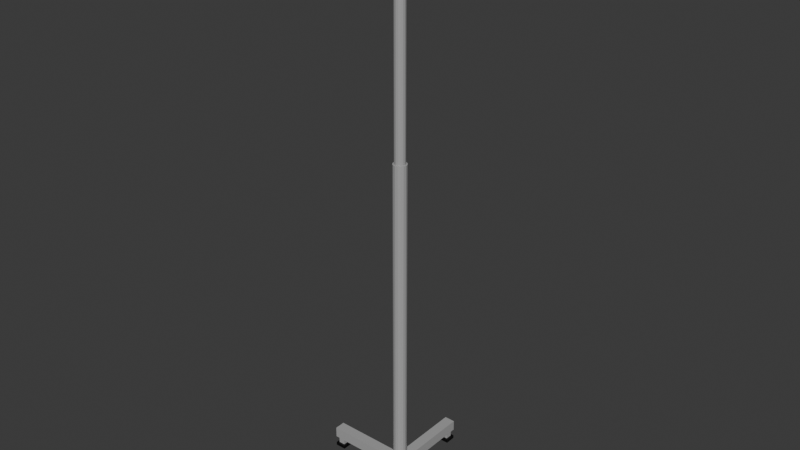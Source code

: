 # Source: AtrilPortasueroDosGanchos_.blend  (saved by Blender 4.2.66; exported with 4.5.12 LTS)
import bpy
from mathutils import Matrix  # noqa: F401  (used for matrix-valued properties, if any)

bpy.ops.wm.read_factory_settings(use_empty=True)
scene = bpy.context.scene
scene.name = 'Scene'

# ---- collections
col_collection = bpy.data.collections.new('Collection'); scene.collection.children.link(col_collection)

# ---- materials (node trees are filled in below, after node groups)
mat_metal = bpy.data.materials.new('Metal')
mat_negro = bpy.data.materials.new('Negro')

# ---- material node trees
mat_metal.use_nodes = True; mat_metal.node_tree.nodes.clear()
_N = mat_metal.node_tree.nodes; _L = mat_metal.node_tree.links
n0 = _N.new('ShaderNodeBsdfPrincipled'); n0.name = 'Principled BSDF'; n0.location = (10, 300)
n0.inputs[0].default_value = (0.4, 0.4, 0.4, 1.0)
n1 = _N.new('ShaderNodeOutputMaterial'); n1.name = 'Material Output'; n1.location = (300, 300)
_L.new(n0.outputs[0], n1.inputs[0])
n1.is_active_output = True
mat_negro.use_nodes = True; mat_negro.node_tree.nodes.clear()
_N = mat_negro.node_tree.nodes; _L = mat_negro.node_tree.links
n0 = _N.new('ShaderNodeBsdfPrincipled'); n0.name = 'Principled BSDF'; n0.location = (10, 300)
n0.inputs[0].default_value = (0.0, 0.0, 0.0, 1.0)
n1 = _N.new('ShaderNodeOutputMaterial'); n1.name = 'Material Output'; n1.location = (300, 300)
_L.new(n0.outputs[0], n1.inputs[0])
n1.is_active_output = True

# ---- world
world_world = bpy.data.worlds.new('World'); scene.world = world_world
world_world.use_nodes = True; world_world.node_tree.nodes.clear()
_N = world_world.node_tree.nodes; _L = world_world.node_tree.links
n0 = _N.new('ShaderNodeOutputWorld'); n0.name = 'World Output'; n0.location = (300, 300)
n1 = _N.new('ShaderNodeBackground'); n1.name = 'Background'; n1.location = (10, 300)
n1.inputs[0].default_value = (0.05088, 0.05088, 0.05088, 1.0)
_L.new(n1.outputs[0], n0.inputs[0])
n0.is_active_output = True
world_world.color = (0.05088, 0.05088, 0.05088)
world_world.sun_shadow_jitter_overblur = 0.0

# ---- meshes
me_cube_003 = bpy.data.meshes.new('Cube.003')
me_cube_003.from_pydata([(-0.01, -0.01, -0.01), (-0.01, 0.01, -0.01), (0.01, -0.01, -0.01), (0.01, 0.01, -0.01), (-0.01, -0.01, -0.003847), (-0.01, 0.01, -0.003847), (0.01, 0.01, -0.003847), (0.01, -0.01, -0.003847), (-0.006126, -0.006126, -0.003847), (-0.006126, -0.006126, 0.01), (-0.006126, 0.006126, 0.01), (0.006126, 0.006126, 0.01), (0.006126, -0.006126, 0.01), (-0.006126, 0.006126, -0.003847), (0.006126, 0.006126, -0.003847), (0.006126, -0.006126, -0.003847), (-0.15, 0.13, 0.01), (-0.15, 0.13, 0.03), (-0.15, 0.15, 0.01), (-0.15, 0.15, 0.03), (0.15, 0.13, 0.01), (0.15, 0.13, 0.03), (0.15, 0.15, 0.01), (0.15, 0.15, 0.03), (0.01, -0.01, 0.01), (0.01, -0.01, 0.03), (-0.01, -0.01, 0.01), (-0.01, -0.01, 0.03), (0.01, 0.29, 0.01), (0.01, 0.29, 0.03), (-0.01, 0.29, 0.01), (-0.01, 0.29, 0.03), (-0.15, 0.13, -0.01), (-0.15, 0.15, -0.01), (-0.13, 0.13, -0.01), (-0.13, 0.15, -0.01), (-0.15, 0.13, -0.003847), (-0.15, 0.15, -0.003847), (-0.13, 0.15, -0.003847), (-0.13, 0.13, -0.003847), (-0.1461, 0.1339, -0.003847), (-0.1461, 0.1339, 0.01), (-0.1461, 0.1461, 0.01), (-0.1339, 0.1461, 0.01), (-0.1339, 0.1339, 0.01), (-0.1461, 0.1461, -0.003847), (-0.1339, 0.1461, -0.003847), (-0.1339, 0.1339, -0.003847), (-0.01, 0.27, -0.01), (-0.01, 0.29, -0.01), (0.01, 0.27, -0.01), (0.01, 0.29, -0.01), (-0.01, 0.27, -0.003847), (-0.01, 0.29, -0.003847), (0.01, 0.29, -0.003847), (0.01, 0.27, -0.003847), (-0.006126, 0.2739, -0.003847), (-0.006126, 0.2739, 0.01), (-0.006126, 0.2861, 0.01), (0.006126, 0.2861, 0.01), (0.006126, 0.2739, 0.01), (-0.006126, 0.2861, -0.003847), (0.006126, 0.2861, -0.003847), (0.006126, 0.2739, -0.003847), (0.13, 0.13, -0.01), (0.13, 0.15, -0.01), (0.15, 0.13, -0.01), (0.15, 0.15, -0.01), (0.13, 0.13, -0.003847), (0.13, 0.15, -0.003847), (0.15, 0.15, -0.003847), (0.15, 0.13, -0.003847), (0.1339, 0.1339, -0.003847), (0.1339, 0.1339, 0.01), (0.1339, 0.1461, 0.01), (0.1461, 0.1461, 0.01), (0.1461, 0.1339, 0.01), (0.1339, 0.1461, -0.003847), (0.1461, 0.1461, -0.003847), (0.1461, 0.1339, -0.003847), (-0.04773, 0.09934, 1.026), (0.04066, 0.1877, 1.026), (-0.04726, 0.09887, 1.023), (0.04113, 0.1873, 1.023), (-0.04596, 0.09757, 1.021), (0.04243, 0.186, 1.021), (-0.04419, 0.09581, 1.021), (0.04419, 0.1842, 1.021), (-0.04243, 0.09404, 1.021), (0.04596, 0.1824, 1.021), (-0.04113, 0.09274, 1.023), (0.04726, 0.1811, 1.023), (-0.04066, 0.09227, 1.026), (0.04773, 0.1807, 1.026), (-0.04113, 0.09274, 1.028), (0.04726, 0.1811, 1.028), (-0.04243, 0.09404, 1.03), (0.04596, 0.1824, 1.03), (-0.04419, 0.09581, 1.031), (0.04419, 0.1842, 1.031), (-0.04596, 0.09757, 1.03), (0.04243, 0.186, 1.03), (-0.04726, 0.09887, 1.028), (0.04113, 0.1873, 1.028), (-0.05834, 0.08873, 1.014), (-0.05786, 0.08826, 1.012), (0.05174, 0.1979, 1.012), (0.05127, 0.1983, 1.014), (-0.05657, 0.08697, 1.01), (0.05303, 0.1966, 1.01), (-0.0548, 0.0852, 1.009), (0.0548, 0.1948, 1.009), (-0.05303, 0.08343, 1.01), (0.05657, 0.193, 1.01), (-0.05174, 0.08214, 1.012), (0.05786, 0.1917, 1.012), (-0.05127, 0.08166, 1.014), (0.05834, 0.1913, 1.014), (-0.05174, 0.08214, 1.017), (0.05786, 0.1917, 1.017), (-0.05303, 0.08343, 1.018), (0.05657, 0.193, 1.018), (-0.0548, 0.0852, 1.019), (0.0548, 0.1948, 1.019), (-0.05657, 0.08697, 1.018), (0.05303, 0.1966, 1.018), (-0.05786, 0.08826, 1.017), (0.05174, 0.1979, 1.017), (-0.05834, 0.08873, 1.014), (-0.05786, 0.08826, 1.012), (0.05174, 0.1979, 1.012), (0.05127, 0.1983, 1.014), (-0.05657, 0.08697, 1.01), (0.05303, 0.1966, 1.01), (-0.0548, 0.0852, 1.009), (0.0548, 0.1948, 1.009), (-0.05303, 0.08343, 1.01), (0.05657, 0.193, 1.01), (-0.05174, 0.08214, 1.012), (0.05786, 0.1917, 1.012), (-0.05127, 0.08166, 1.014), (0.05834, 0.1913, 1.014), (-0.05174, 0.08214, 1.017), (0.05786, 0.1917, 1.017), (-0.05303, 0.08343, 1.018), (0.05657, 0.193, 1.018), (-0.0548, 0.0852, 1.019), (0.0548, 0.1948, 1.019), (-0.05657, 0.08697, 1.018), (0.05303, 0.1966, 1.018), (-0.05786, 0.08826, 1.017), (0.05174, 0.1979, 1.017), (-0.06541, 0.08166, 1.025), (-0.06493, 0.08119, 1.022), (0.05881, 0.2049, 1.022), (0.05834, 0.2054, 1.025), (-0.06364, 0.0799, 1.021), (0.0601, 0.2036, 1.021), (-0.06187, 0.07813, 1.02), (0.06187, 0.2019, 1.02), (-0.0601, 0.07636, 1.021), (0.06364, 0.2001, 1.021), (-0.05881, 0.07507, 1.022), (0.06493, 0.1988, 1.022), (-0.05834, 0.07459, 1.025), (0.06541, 0.1983, 1.025), (-0.05881, 0.07507, 1.027), (0.06493, 0.1988, 1.027), (-0.0601, 0.07636, 1.029), (0.06364, 0.2001, 1.029), (-0.06187, 0.07813, 1.03), (0.06187, 0.2019, 1.03), (-0.06364, 0.0799, 1.029), (0.0601, 0.2036, 1.029), (-0.06493, 0.08119, 1.027), (0.05881, 0.2049, 1.027), (0.0, 0.1525, 0.02), (-1.776e-15, 0.1525, 0.62), (0.004784, 0.1515, 0.02), (0.004784, 0.1515, 0.62), (0.008839, 0.1488, 0.02), (0.008839, 0.1488, 0.62), (0.01155, 0.1448, 0.02), (0.01155, 0.1448, 0.62), (0.0125, 0.14, 0.02), (0.0125, 0.14, 0.62), (0.01155, 0.1352, 0.02), (0.01155, 0.1352, 0.62), (0.008839, 0.1312, 0.02), (0.008839, 0.1312, 0.62), (0.004784, 0.1285, 0.02), (0.004784, 0.1285, 0.62), (0.0, 0.1275, 0.02), (-1.776e-15, 0.1275, 0.62), (-0.004784, 0.1285, 0.02), (-0.004784, 0.1285, 0.62), (-0.008839, 0.1312, 0.02), (-0.008839, 0.1312, 0.62), (-0.01155, 0.1352, 0.02), (-0.01155, 0.1352, 0.62), (-0.0125, 0.14, 0.02), (-0.0125, 0.14, 0.62), (-0.01155, 0.1448, 0.02), (-0.01155, 0.1448, 0.62), (-0.008839, 0.1488, 0.02), (-0.008839, 0.1488, 0.62), (-0.004784, 0.1515, 0.02), (-0.004784, 0.1515, 0.62), (0.0, 0.15, 0.62), (-9.992e-16, 0.15, 1.011), (0.003827, 0.1492, 0.62), (0.003827, 0.1492, 1.011), (0.007071, 0.1471, 0.62), (0.007071, 0.1471, 1.011), (0.009239, 0.1438, 0.62), (0.009239, 0.1438, 1.011), (0.01, 0.14, 0.62), (0.01, 0.14, 1.011), (0.009239, 0.1362, 0.62), (0.009239, 0.1362, 1.011), (0.007071, 0.1329, 0.62), (0.007071, 0.1329, 1.011), (0.003827, 0.1308, 0.62), (0.003827, 0.1308, 1.011), (0.0, 0.13, 0.62), (-9.992e-16, 0.13, 1.011), (-0.003827, 0.1308, 0.62), (-0.003827, 0.1308, 1.011), (-0.007071, 0.1329, 0.62), (-0.007071, 0.1329, 1.011), (-0.009239, 0.1362, 0.62), (-0.009239, 0.1362, 1.011), (-0.01, 0.14, 0.62), (-0.01, 0.14, 1.011), (-0.009239, 0.1438, 0.62), (-0.009239, 0.1438, 1.011), (-0.007071, 0.1471, 0.62), (-0.007071, 0.1471, 1.011), (-0.003827, 0.1492, 0.62), (-0.003827, 0.1492, 1.011), (-1.166e-15, 0.145, 1.005), (-1.206e-15, 0.145, 1.025), (0.0025, 0.1443, 1.005), (0.0025, 0.1443, 1.025), (0.00433, 0.1425, 1.005), (0.00433, 0.1425, 1.025), (0.005, 0.14, 1.005), (0.005, 0.14, 1.025), (0.00433, 0.1375, 1.005), (0.00433, 0.1375, 1.025), (0.0025, 0.1357, 1.005), (0.0025, 0.1357, 1.025), (-1.166e-15, 0.135, 1.005), (-1.206e-15, 0.135, 1.025), (-0.0025, 0.1357, 1.005), (-0.0025, 0.1357, 1.025), (-0.00433, 0.1375, 1.005), (-0.00433, 0.1375, 1.025), (-0.005, 0.14, 1.005), (-0.005, 0.14, 1.025), (-0.00433, 0.1425, 1.005), (-0.00433, 0.1425, 1.025), (-0.0025, 0.1443, 1.005), (-0.0025, 0.1443, 1.025)], [], [(1, 3, 2, 0), (8, 9, 10, 13), (2, 7, 4, 0), (3, 6, 7, 2), (1, 5, 6, 3), (0, 4, 5, 1), (13, 10, 11, 14), (14, 11, 12, 15), (15, 12, 9, 8), (7, 6, 5, 4), (16, 17, 19, 18), (18, 19, 23, 22), (22, 23, 21, 20), (20, 21, 17, 16), (18, 22, 20, 16), (23, 19, 17, 21), (24, 25, 27, 26), (26, 27, 31, 30), (30, 31, 29, 28), (28, 29, 25, 24), (26, 30, 28, 24), (31, 27, 25, 29), (33, 35, 34, 32), (40, 41, 42, 45), (34, 39, 36, 32), (35, 38, 39, 34), (33, 37, 38, 35), (32, 36, 37, 33), (45, 42, 43, 46), (46, 43, 44, 47), (47, 44, 41, 40), (39, 38, 37, 36), (49, 51, 50, 48), (56, 57, 58, 61), (50, 55, 52, 48), (51, 54, 55, 50), (49, 53, 54, 51), (48, 52, 53, 49), (61, 58, 59, 62), (62, 59, 60, 63), (63, 60, 57, 56), (55, 54, 53, 52), (65, 67, 66, 64), (72, 73, 74, 77), (66, 71, 68, 64), (67, 70, 71, 66), (65, 69, 70, 67), (64, 68, 69, 65), (77, 74, 75, 78), (78, 75, 76, 79), (79, 76, 73, 72), (71, 70, 69, 68), (80, 81, 83, 82), (82, 83, 85, 84), (84, 85, 87, 86), (86, 87, 89, 88), (88, 89, 91, 90), (90, 91, 93, 92), (92, 93, 95, 94), (94, 95, 97, 96), (96, 97, 99, 98), (98, 99, 101, 100), (97, 95, 119, 121), (100, 101, 103, 102), (102, 103, 81, 80), (87, 85, 109, 111), (125, 123, 147, 149), (108, 110, 134, 132), (83, 81, 107, 106), (90, 92, 116, 114), (100, 102, 126, 124), (93, 91, 115, 117), (103, 101, 125, 127), (86, 88, 112, 110), (96, 98, 122, 120), (89, 87, 111, 113), (99, 97, 121, 123), (82, 84, 108, 105), (92, 94, 118, 116), (102, 80, 104, 126), (85, 83, 106, 109), (95, 93, 117, 119), (81, 103, 127, 107), (88, 90, 114, 112), (98, 100, 124, 122), (91, 89, 113, 115), (101, 99, 123, 125), (84, 86, 110, 108), (94, 96, 120, 118), (80, 82, 105, 104), (131, 151, 175, 155), (136, 138, 162, 160), (116, 118, 142, 140), (111, 109, 133, 135), (124, 126, 150, 148), (119, 117, 141, 143), (110, 112, 136, 134), (127, 125, 149, 151), (118, 120, 144, 142), (113, 111, 135, 137), (126, 104, 128, 150), (104, 105, 129, 128), (121, 119, 143, 145), (112, 114, 138, 136), (107, 127, 151, 131), (106, 107, 131, 130), (120, 122, 146, 144), (115, 113, 137, 139), (105, 108, 132, 129), (123, 121, 145, 147), (114, 116, 140, 138), (109, 106, 130, 133), (122, 124, 148, 146), (117, 115, 139, 141), (154, 155, 175, 173, 171, 169, 167, 165, 163, 161, 159, 157), (152, 153, 156, 158, 160, 162, 164, 166, 168, 170, 172, 174), (130, 131, 155, 154), (144, 146, 170, 168), (139, 137, 161, 163), (129, 132, 156, 153), (147, 145, 169, 171), (138, 140, 164, 162), (133, 130, 154, 157), (146, 148, 172, 170), (141, 139, 163, 165), (132, 134, 158, 156), (149, 147, 171, 173), (140, 142, 166, 164), (135, 133, 157, 159), (148, 150, 174, 172), (143, 141, 165, 167), (134, 136, 160, 158), (151, 149, 173, 175), (142, 144, 168, 166), (137, 135, 159, 161), (150, 128, 152, 174), (128, 129, 153, 152), (145, 143, 167, 169), (176, 177, 179, 178), (178, 179, 181, 180), (180, 181, 183, 182), (182, 183, 185, 184), (184, 185, 187, 186), (186, 187, 189, 188), (188, 189, 191, 190), (190, 191, 193, 192), (192, 193, 195, 194), (194, 195, 197, 196), (196, 197, 199, 198), (198, 199, 201, 200), (200, 201, 203, 202), (202, 203, 205, 204), (179, 177, 207, 205, 203, 201, 199, 197, 195, 193, 191, 189, 187, 185, 183, 181), (204, 205, 207, 206), (206, 207, 177, 176), (176, 178, 180, 182, 184, 186, 188, 190, 192, 194, 196, 198, 200, 202, 204, 206), (208, 209, 211, 210), (210, 211, 213, 212), (212, 213, 215, 214), (214, 215, 217, 216), (216, 217, 219, 218), (218, 219, 221, 220), (220, 221, 223, 222), (222, 223, 225, 224), (224, 225, 227, 226), (226, 227, 229, 228), (228, 229, 231, 230), (230, 231, 233, 232), (232, 233, 235, 234), (234, 235, 237, 236), (211, 209, 239, 237, 235, 233, 231, 229, 227, 225, 223, 221, 219, 217, 215, 213), (236, 237, 239, 238), (238, 239, 209, 208), (208, 210, 212, 214, 216, 218, 220, 222, 224, 226, 228, 230, 232, 234, 236, 238), (240, 241, 243, 242), (242, 243, 245, 244), (244, 245, 247, 246), (246, 247, 249, 248), (248, 249, 251, 250), (250, 251, 253, 252), (252, 253, 255, 254), (254, 255, 257, 256), (256, 257, 259, 258), (258, 259, 261, 260), (243, 241, 263, 261, 259, 257, 255, 253, 251, 249, 247, 245), (260, 261, 263, 262), (262, 263, 241, 240), (240, 242, 244, 246, 248, 250, 252, 254, 256, 258, 260, 262)])
me_cube_003.polygons.foreach_set('material_index', [1, 0, 1, 1, 0, 1, 0, 0, 0, 1, 0, 0, 0, 0, 0, 0, 0, 0, 0, 0, 0, 0, 1, 0, 1, 1, 0, 1, 0, 0, 0, 1, 1, 0, 1, 1, 1, 1, 0, 0, 0, 1, 1, 0, 1, 1, 1, 1, 0, 0, 0, 1, 0, 0, 0, 0, 0, 0, 0, 0, 0, 0, 0, 0, 0, 0, 0, 0, 0, 0, 0, 0, 0, 0, 0, 0, 0, 0, 0, 0, 0, 0, 0, 0, 0, 0, 0, 0, 0, 0, 0, 0, 0, 0, 0, 0, 0, 0, 0, 0, 0, 0, 0, 0, 0, 0, 0, 0, 0, 0, 0, 0, 0, 0, 0, 0, 0, 0, 0, 0, 0, 0, 0, 0, 0, 0, 0, 0, 0, 0, 0, 0, 0, 0, 0, 0, 0, 0, 0, 0, 0, 0, 0, 0, 0, 0, 0, 0, 0, 0, 0, 0, 0, 0, 0, 0, 0, 0, 0, 0, 0, 0, 0, 0, 0, 0, 0, 0, 0, 0, 0, 0, 0, 0, 0, 0, 0, 0, 0, 0, 0, 0, 0, 0, 0, 0, 0, 0])
_uv = me_cube_003.uv_layers.new(name='UVMap')
_uv.uv.foreach_set('vector', [0.125, 0.5, 0.375, 0.5, 0.375, 0.75, 0.125, 0.75, 0.4519, 0.0, 0.625, 0.0, 0.625, 0.25, 0.4519, 0.25, 0.375, 0.75, 0.4519, 0.75, 0.4519, 1.0, 0.375, 1.0, 0.375, 0.5, 0.4519, 0.5, 0.4519, 0.75, 0.375, 0.75, 0.375, 0.25, 0.4519, 0.25, 0.4519, 0.5, 0.375, 0.5, 0.375, 0.0, 0.4519, 0.0, 0.4519, 0.25, 0.375, 0.25, 0.4519, 0.25, 0.625, 0.25, 0.625, 0.5, 0.4519, 0.5, 0.4519, 0.5, 0.625, 0.5, 0.625, 0.75, 0.4519, 0.75, 0.4519, 0.75, 0.625, 0.75, 0.625, 1.0, 0.4519, 1.0, 0.4519, 0.75, 0.4519, 0.5, 0.4519, 0.25, 0.4519, 0.0, 0.375, 0.0, 0.625, 0.0, 0.625, 0.25, 0.375, 0.25, 0.375, 0.25, 0.625, 0.25, 0.625, 0.5, 0.375, 0.5, 0.375, 0.5, 0.625, 0.5, 0.625, 0.75, 0.375, 0.75, 0.375, 0.75, 0.625, 0.75, 0.625, 1.0, 0.375, 1.0, 0.125, 0.5, 0.375, 0.5, 0.375, 0.75, 0.125, 0.75, 0.625, 0.5, 0.875, 0.5, 0.875, 0.75, 0.625, 0.75, 0.375, 0.0, 0.625, 0.0, 0.625, 0.25, 0.375, 0.25, 0.375, 0.25, 0.625, 0.25, 0.625, 0.5, 0.375, 0.5, 0.375, 0.5, 0.625, 0.5, 0.625, 0.75, 0.375, 0.75, 0.375, 0.75, 0.625, 0.75, 0.625, 1.0, 0.375, 1.0, 0.125, 0.5, 0.375, 0.5, 0.375, 0.75, 0.125, 0.75, 0.625, 0.5, 0.875, 0.5, 0.875, 0.75, 0.625, 0.75, 0.125, 0.5, 0.375, 0.5, 0.375, 0.75, 0.125, 0.75, 0.4519, 0.0, 0.625, 0.0, 0.625, 0.25, 0.4519, 0.25, 0.375, 0.75, 0.4519, 0.75, 0.4519, 1.0, 0.375, 1.0, 0.375, 0.5, 0.4519, 0.5, 0.4519, 0.75, 0.375, 0.75, 0.375, 0.25, 0.4519, 0.25, 0.4519, 0.5, 0.375, 0.5, 0.375, 0.0, 0.4519, 0.0, 0.4519, 0.25, 0.375, 0.25, 0.4519, 0.25, 0.625, 0.25, 0.625, 0.5, 0.4519, 0.5, 0.4519, 0.5, 0.625, 0.5, 0.625, 0.75, 0.4519, 0.75, 0.4519, 0.75, 0.625, 0.75, 0.625, 1.0, 0.4519, 1.0, 0.4519, 0.75, 0.4519, 0.5, 0.4519, 0.25, 0.4519, 0.0, 0.125, 0.5, 0.375, 0.5, 0.375, 0.75, 0.125, 0.75, 0.4519, 0.0, 0.625, 0.0, 0.625, 0.25, 0.4519, 0.25, 0.375, 0.75, 0.4519, 0.75, 0.4519, 1.0, 0.375, 1.0, 0.375, 0.5, 0.4519, 0.5, 0.4519, 0.75, 0.375, 0.75, 0.375, 0.25, 0.4519, 0.25, 0.4519, 0.5, 0.375, 0.5, 0.375, 0.0, 0.4519, 0.0, 0.4519, 0.25, 0.375, 0.25, 0.4519, 0.25, 0.625, 0.25, 0.625, 0.5, 0.4519, 0.5, 0.4519, 0.5, 0.625, 0.5, 0.625, 0.75, 0.4519, 0.75, 0.4519, 0.75, 0.625, 0.75, 0.625, 1.0, 0.4519, 1.0, 0.4519, 0.75, 0.4519, 0.5, 0.4519, 0.25, 0.4519, 0.0, 0.125, 0.5, 0.375, 0.5, 0.375, 0.75, 0.125, 0.75, 0.4519, 0.0, 0.625, 0.0, 0.625, 0.25, 0.4519, 0.25, 0.375, 0.75, 0.4519, 0.75, 0.4519, 1.0, 0.375, 1.0, 0.375, 0.5, 0.4519, 0.5, 0.4519, 0.75, 0.375, 0.75, 0.375, 0.25, 0.4519, 0.25, 0.4519, 0.5, 0.375, 0.5, 0.375, 0.0, 0.4519, 0.0, 0.4519, 0.25, 0.375, 0.25, 0.4519, 0.25, 0.625, 0.25, 0.625, 0.5, 0.4519, 0.5, 0.4519, 0.5, 0.625, 0.5, 0.625, 0.75, 0.4519, 0.75, 0.4519, 0.75, 0.625, 0.75, 0.625, 1.0, 0.4519, 1.0, 0.4519, 0.75, 0.4519, 0.5, 0.4519, 0.25, 0.4519, 0.0, 1.0, 0.5, 1.0, 1.0, 0.9167, 1.0, 0.9167, 0.5, 0.9167, 0.5, 0.9167, 1.0, 0.8333, 1.0, 0.8333, 0.5, 0.8333, 0.5, 0.8333, 1.0, 0.75, 1.0, 0.75, 0.5, 0.75, 0.5, 0.75, 1.0, 0.6667, 1.0, 0.6667, 0.5, 0.6667, 0.5, 0.6667, 1.0, 0.5833, 1.0, 0.5833, 0.5, 0.5833, 0.5, 0.5833, 1.0, 0.5, 1.0, 0.5, 0.5, 0.5, 0.5, 0.5, 1.0, 0.4167, 1.0, 0.4167, 0.5, 0.4167, 0.5, 0.4167, 1.0, 0.3333, 1.0, 0.3333, 0.5, 0.3333, 0.5, 0.3333, 1.0, 0.25, 1.0, 0.25, 0.5, 0.25, 0.5, 0.25, 1.0, 0.1667, 1.0, 0.1667, 0.5, 0.3333, 1.0, 0.4167, 1.0, 0.4167, 1.0, 0.3333, 1.0, 0.1667, 0.5, 0.1667, 1.0, 0.08333, 1.0, 0.08333, 0.5, 0.08333, 0.5, 0.08333, 1.0, 7.451e-08, 1.0, 7.451e-08, 0.5, 0.75, 1.0, 0.8333, 1.0, 0.8333, 1.0, 0.75, 1.0, 0.1667, 1.0, 0.25, 1.0, 0.25, 1.0, 0.1667, 1.0, 0.8333, 0.5, 0.75, 0.5, 0.75, 0.5, 0.8333, 0.5, 0.9167, 1.0, 1.0, 1.0, 1.0, 1.0, 0.9167, 1.0, 0.5833, 0.5, 0.5, 0.5, 0.5, 0.5, 0.5833, 0.5, 0.1667, 0.5, 0.08333, 0.5, 0.08333, 0.5, 0.1667, 0.5, 0.5, 1.0, 0.5833, 1.0, 0.5833, 1.0, 0.5, 1.0, 0.08333, 1.0, 0.1667, 1.0, 0.1667, 1.0, 0.08333, 1.0, 0.75, 0.5, 0.6667, 0.5, 0.6667, 0.5, 0.75, 0.5, 0.3333, 0.5, 0.25, 0.5, 0.25, 0.5, 0.3333, 0.5, 0.6667, 1.0, 0.75, 1.0, 0.75, 1.0, 0.6667, 1.0, 0.25, 1.0, 0.3333, 1.0, 0.3333, 1.0, 0.25, 1.0, 0.9167, 0.5, 0.8333, 0.5, 0.8333, 0.5, 0.9167, 0.5, 0.5, 0.5, 0.4167, 0.5, 0.4167, 0.5, 0.5, 0.5, 0.08333, 0.5, 7.451e-08, 0.5, 7.451e-08, 0.5, 0.08333, 0.5, 0.8333, 1.0, 0.9167, 1.0, 0.9167, 1.0, 0.8333, 1.0, 0.4167, 1.0, 0.5, 1.0, 0.5, 1.0, 0.4167, 1.0, 7.451e-08, 1.0, 0.08333, 1.0, 0.08333, 1.0, 7.451e-08, 1.0, 0.6667, 0.5, 0.5833, 0.5, 0.5833, 0.5, 0.6667, 0.5, 0.25, 0.5, 0.1667, 0.5, 0.1667, 0.5, 0.25, 0.5, 0.5833, 1.0, 0.6667, 1.0, 0.6667, 1.0, 0.5833, 1.0, 0.1667, 1.0, 0.25, 1.0, 0.25, 1.0, 0.1667, 1.0, 0.8333, 0.5, 0.75, 0.5, 0.75, 0.5, 0.8333, 0.5, 0.4167, 0.5, 0.3333, 0.5, 0.3333, 0.5, 0.4167, 0.5, 1.0, 0.5, 0.9167, 0.5, 0.9167, 0.5, 1.0, 0.5, 7.451e-08, 1.0, 0.08333, 1.0, 0.08333, 1.0, 7.451e-08, 1.0, 0.6667, 0.5, 0.5833, 0.5, 0.5833, 0.5, 0.6667, 0.5, 0.5, 0.5, 0.4167, 0.5, 0.4167, 0.5, 0.5, 0.5, 0.75, 1.0, 0.8333, 1.0, 0.8333, 1.0, 0.75, 1.0, 0.1667, 0.5, 0.08333, 0.5, 0.08333, 0.5, 0.1667, 0.5, 0.4167, 1.0, 0.5, 1.0, 0.5, 1.0, 0.4167, 1.0, 0.75, 0.5, 0.6667, 0.5, 0.6667, 0.5, 0.75, 0.5, 0.08333, 1.0, 0.1667, 1.0, 0.1667, 1.0, 0.08333, 1.0, 0.4167, 0.5, 0.3333, 0.5, 0.3333, 0.5, 0.4167, 0.5, 0.6667, 1.0, 0.75, 1.0, 0.75, 1.0, 0.6667, 1.0, 0.08333, 0.5, 7.451e-08, 0.5, 7.451e-08, 0.5, 0.08333, 0.5, 1.0, 0.5, 0.9167, 0.5, 0.9167, 0.5, 1.0, 0.5, 0.3333, 1.0, 0.4167, 1.0, 0.4167, 1.0, 0.3333, 1.0, 0.6667, 0.5, 0.5833, 0.5, 0.5833, 0.5, 0.6667, 0.5, 7.451e-08, 1.0, 0.08333, 1.0, 0.08333, 1.0, 7.451e-08, 1.0, 0.9167, 1.0, 1.0, 1.0, 1.0, 1.0, 0.9167, 1.0, 0.3333, 0.5, 0.25, 0.5, 0.25, 0.5, 0.3333, 0.5, 0.5833, 1.0, 0.6667, 1.0, 0.6667, 1.0, 0.5833, 1.0, 0.9167, 0.5, 0.8333, 0.5, 0.8333, 0.5, 0.9167, 0.5, 0.25, 1.0, 0.3333, 1.0, 0.3333, 1.0, 0.25, 1.0, 0.5833, 0.5, 0.5, 0.5, 0.5, 0.5, 0.5833, 0.5, 0.8333, 1.0, 0.9167, 1.0, 0.9167, 1.0, 0.8333, 1.0, 0.25, 0.5, 0.1667, 0.5, 0.1667, 0.5, 0.25, 0.5, 0.5, 1.0, 0.5833, 1.0, 0.5833, 1.0, 0.5, 1.0, 0.37, 0.4578, 0.25, 0.49, 0.13, 0.4578, 0.04215, 0.37, 0.01, 0.25, 0.04215, 0.13, 0.13, 0.04215, 0.25, 0.01, 0.37, 0.04215, 0.4578, 0.13, 0.49, 0.25, 0.4578, 0.37, 0.75, 0.49, 0.87, 0.4578, 0.9578, 0.37, 0.99, 0.25, 0.9578, 0.13, 0.87, 0.04215, 0.75, 0.01, 0.63, 0.04215, 0.5422, 0.13, 0.51, 0.25, 0.5422, 0.37, 0.63, 0.4578, 0.9167, 1.0, 1.0, 1.0, 1.0, 1.0, 0.9167, 1.0, 0.3333, 0.5, 0.25, 0.5, 0.25, 0.5, 0.3333, 0.5, 0.5833, 1.0, 0.6667, 1.0, 0.6667, 1.0, 0.5833, 1.0, 0.9167, 0.5, 0.8333, 0.5, 0.8333, 0.5, 0.9167, 0.5, 0.25, 1.0, 0.3333, 1.0, 0.3333, 1.0, 0.25, 1.0, 0.5833, 0.5, 0.5, 0.5, 0.5, 0.5, 0.5833, 0.5, 0.8333, 1.0, 0.9167, 1.0, 0.9167, 1.0, 0.8333, 1.0, 0.25, 0.5, 0.1667, 0.5, 0.1667, 0.5, 0.25, 0.5, 0.5, 1.0, 0.5833, 1.0, 0.5833, 1.0, 0.5, 1.0, 0.8333, 0.5, 0.75, 0.5, 0.75, 0.5, 0.8333, 0.5, 0.1667, 1.0, 0.25, 1.0, 0.25, 1.0, 0.1667, 1.0, 0.5, 0.5, 0.4167, 0.5, 0.4167, 0.5, 0.5, 0.5, 0.75, 1.0, 0.8333, 1.0, 0.8333, 1.0, 0.75, 1.0, 0.1667, 0.5, 0.08333, 0.5, 0.08333, 0.5, 0.1667, 0.5, 0.4167, 1.0, 0.5, 1.0, 0.5, 1.0, 0.4167, 1.0, 0.75, 0.5, 0.6667, 0.5, 0.6667, 0.5, 0.75, 0.5, 0.08333, 1.0, 0.1667, 1.0, 0.1667, 1.0, 0.08333, 1.0, 0.4167, 0.5, 0.3333, 0.5, 0.3333, 0.5, 0.4167, 0.5, 0.6667, 1.0, 0.75, 1.0, 0.75, 1.0, 0.6667, 1.0, 0.08333, 0.5, 7.451e-08, 0.5, 7.451e-08, 0.5, 0.08333, 0.5, 1.0, 0.5, 0.9167, 0.5, 0.9167, 0.5, 1.0, 0.5, 0.3333, 1.0, 0.4167, 1.0, 0.4167, 1.0, 0.3333, 1.0, 1.0, 0.5, 1.0, 1.0, 0.9375, 1.0, 0.9375, 0.5, 0.9375, 0.5, 0.9375, 1.0, 0.875, 1.0, 0.875, 0.5, 0.875, 0.5, 0.875, 1.0, 0.8125, 1.0, 0.8125, 0.5, 0.8125, 0.5, 0.8125, 1.0, 0.75, 1.0, 0.75, 0.5, 0.75, 0.5, 0.75, 1.0, 0.6875, 1.0, 0.6875, 0.5, 0.6875, 0.5, 0.6875, 1.0, 0.625, 1.0, 0.625, 0.5, 0.625, 0.5, 0.625, 1.0, 0.5625, 1.0, 0.5625, 0.5, 0.5625, 0.5, 0.5625, 1.0, 0.5, 1.0, 0.5, 0.5, 0.5, 0.5, 0.5, 1.0, 0.4375, 1.0, 0.4375, 0.5, 0.4375, 0.5, 0.4375, 1.0, 0.375, 1.0, 0.375, 0.5, 0.375, 0.5, 0.375, 1.0, 0.3125, 1.0, 0.3125, 0.5, 0.3125, 0.5, 0.3125, 1.0, 0.25, 1.0, 0.25, 0.5, 0.25, 0.5, 0.25, 1.0, 0.1875, 1.0, 0.1875, 0.5, 0.1875, 0.5, 0.1875, 1.0, 0.125, 1.0, 0.125, 0.5, 0.3418, 0.4717, 0.25, 0.49, 0.1582, 0.4717, 0.08029, 0.4197, 0.02827, 0.3418, 0.01, 0.25, 0.02827, 0.1582, 0.08029, 0.08029, 0.1582, 0.02827, 0.25, 0.01, 0.3418, 0.02827, 0.4197, 0.08029, 0.4717, 0.1582, 0.49, 0.25, 0.4717, 0.3418, 0.4197, 0.4197, 0.125, 0.5, 0.125, 1.0, 0.0625, 1.0, 0.0625, 0.5, 0.0625, 0.5, 0.0625, 1.0, 0.0, 1.0, 0.0, 0.5, 0.75, 0.49, 0.8418, 0.4717, 0.9197, 0.4197, 0.9717, 0.3418, 0.99, 0.25, 0.9717, 0.1582, 0.9197, 0.08029, 0.8418, 0.02827, 0.75, 0.01, 0.6582, 0.02827, 0.5803, 0.08029, 0.5283, 0.1582, 0.51, 0.25, 0.5283, 0.3418, 0.5803, 0.4197, 0.6582, 0.4717, 1.0, 0.5, 1.0, 1.0, 0.9375, 1.0, 0.9375, 0.5, 0.9375, 0.5, 0.9375, 1.0, 0.875, 1.0, 0.875, 0.5, 0.875, 0.5, 0.875, 1.0, 0.8125, 1.0, 0.8125, 0.5, 0.8125, 0.5, 0.8125, 1.0, 0.75, 1.0, 0.75, 0.5, 0.75, 0.5, 0.75, 1.0, 0.6875, 1.0, 0.6875, 0.5, 0.6875, 0.5, 0.6875, 1.0, 0.625, 1.0, 0.625, 0.5, 0.625, 0.5, 0.625, 1.0, 0.5625, 1.0, 0.5625, 0.5, 0.5625, 0.5, 0.5625, 1.0, 0.5, 1.0, 0.5, 0.5, 0.5, 0.5, 0.5, 1.0, 0.4375, 1.0, 0.4375, 0.5, 0.4375, 0.5, 0.4375, 1.0, 0.375, 1.0, 0.375, 0.5, 0.375, 0.5, 0.375, 1.0, 0.3125, 1.0, 0.3125, 0.5, 0.3125, 0.5, 0.3125, 1.0, 0.25, 1.0, 0.25, 0.5, 0.25, 0.5, 0.25, 1.0, 0.1875, 1.0, 0.1875, 0.5, 0.1875, 0.5, 0.1875, 1.0, 0.125, 1.0, 0.125, 0.5, 0.3418, 0.4717, 0.25, 0.49, 0.1582, 0.4717, 0.08029, 0.4197, 0.02827, 0.3418, 0.01, 0.25, 0.02827, 0.1582, 0.08029, 0.08029, 0.1582, 0.02827, 0.25, 0.01, 0.3418, 0.02827, 0.4197, 0.08029, 0.4717, 0.1582, 0.49, 0.25, 0.4717, 0.3418, 0.4197, 0.4197, 0.125, 0.5, 0.125, 1.0, 0.0625, 1.0, 0.0625, 0.5, 0.0625, 0.5, 0.0625, 1.0, 0.0, 1.0, 0.0, 0.5, 0.75, 0.49, 0.8418, 0.4717, 0.9197, 0.4197, 0.9717, 0.3418, 0.99, 0.25, 0.9717, 0.1582, 0.9197, 0.08029, 0.8418, 0.02827, 0.75, 0.01, 0.6582, 0.02827, 0.5803, 0.08029, 0.5283, 0.1582, 0.51, 0.25, 0.5283, 0.3418, 0.5803, 0.4197, 0.6582, 0.4717, 1.0, 0.5, 1.0, 1.0, 0.9167, 1.0, 0.9167, 0.5, 0.9167, 0.5, 0.9167, 1.0, 0.8333, 1.0, 0.8333, 0.5, 0.8333, 0.5, 0.8333, 1.0, 0.75, 1.0, 0.75, 0.5, 0.75, 0.5, 0.75, 1.0, 0.6667, 1.0, 0.6667, 0.5, 0.6667, 0.5, 0.6667, 1.0, 0.5833, 1.0, 0.5833, 0.5, 0.5833, 0.5, 0.5833, 1.0, 0.5, 1.0, 0.5, 0.5, 0.5, 0.5, 0.5, 1.0, 0.4167, 1.0, 0.4167, 0.5, 0.4167, 0.5, 0.4167, 1.0, 0.3333, 1.0, 0.3333, 0.5, 0.3333, 0.5, 0.3333, 1.0, 0.25, 1.0, 0.25, 0.5, 0.25, 0.5, 0.25, 1.0, 0.1667, 1.0, 0.1667, 0.5, 0.37, 0.4578, 0.25, 0.49, 0.13, 0.4578, 0.04215, 0.37, 0.01, 0.25, 0.04215, 0.13, 0.13, 0.04215, 0.25, 0.01, 0.37, 0.04215, 0.4578, 0.13, 0.49, 0.25, 0.4578, 0.37, 0.1667, 0.5, 0.1667, 1.0, 0.08333, 1.0, 0.08333, 0.5, 0.08333, 0.5, 0.08333, 1.0, 7.451e-08, 1.0, 7.451e-08, 0.5, 0.75, 0.49, 0.87, 0.4578, 0.9578, 0.37, 0.99, 0.25, 0.9578, 0.13, 0.87, 0.04215, 0.75, 0.01, 0.63, 0.04215, 0.5422, 0.13, 0.51, 0.25, 0.5422, 0.37, 0.63, 0.4578])
me_cube_003.materials.append(mat_metal)
me_cube_003.materials.append(mat_negro)
me_cube_003.update()

# ---- objects
ob_cube_001 = bpy.data.objects.new('Cube.001', me_cube_003)

# ---- transforms, parenting, visibility, modifiers, constraints
ob_cube_001.location = (0.0, -0.14, -0.02)

# ---- collection membership
col_collection.objects.link(ob_cube_001)

# ---- scene / render settings (as saved in the file)
scene.frame_start = 1; scene.frame_end = 250; scene.frame_set(1)
scene.render.engine = 'BLENDER_EEVEE_NEXT'
bpy.context.view_layer.update()

# ---- added for rendering (the .blend has no active camera and no usable light): camera, sun
cam_auto = bpy.data.cameras.new('AutoCamera')
cam_auto.lens = 50.0
cam_auto.sensor_width = 36.0
cam_auto.clip_end = 1000.0
ob_auto_camera = bpy.data.objects.new('AutoCamera', cam_auto)
scene.collection.objects.link(ob_auto_camera)
ob_auto_camera.location = (1.03966, -1.24759, 1.32198)
ob_auto_camera.rotation_euler = (1.09748, -7.21219e-08, 0.694738)
scene.camera = ob_auto_camera
light_auto_sun = bpy.data.lights.new('AutoSun', 'SUN')
light_auto_sun.energy = 3.0
light_auto_sun.angle = 0.0523599
ob_auto_sun = bpy.data.objects.new('AutoSun', light_auto_sun)
scene.collection.objects.link(ob_auto_sun)
ob_auto_sun.rotation_euler = (0.872665, 0.174533, 0.523599)
bpy.context.view_layer.update()
